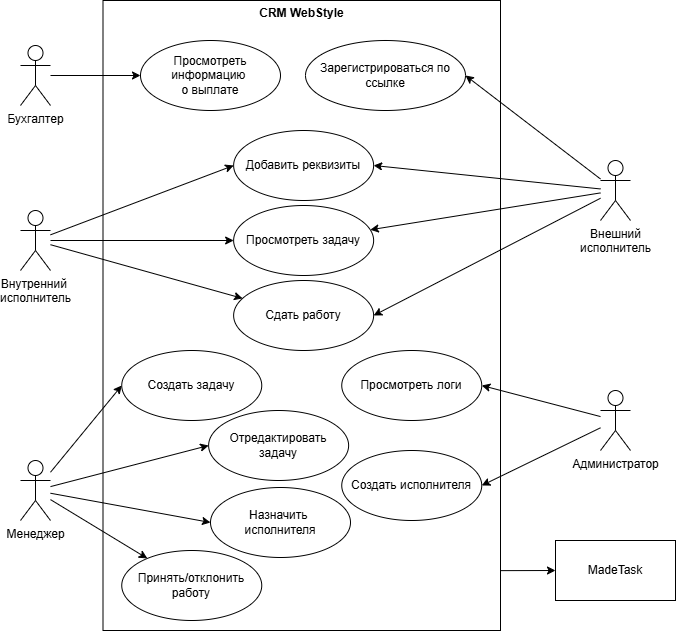

The diagram above was exported from draw.io. Its source (the exported page's mxGraphModel, read from the mxfile embedded in the PNG):
<mxGraphModel dx="1030" dy="544" grid="1" gridSize="10" guides="1" tooltips="1" connect="1" arrows="1" fold="1" page="1" pageScale="1" pageWidth="1169" pageHeight="1654" math="0" shadow="0">
  <root>
    <mxCell id="0" />
    <mxCell id="1" parent="0" />
    <mxCell id="NbZi0ln44wkRTOKEivvO-38" edge="1" parent="1" source="NbZi0ln44wkRTOKEivvO-1" style="rounded=0;orthogonalLoop=1;jettySize=auto;html=1;entryX=0;entryY=0.5;entryDx=0;entryDy=0;exitX=0.989;exitY=0.905;exitDx=0;exitDy=0;exitPerimeter=0;" target="NbZi0ln44wkRTOKEivvO-8">
      <mxGeometry relative="1" as="geometry" />
    </mxCell>
    <mxCell id="NbZi0ln44wkRTOKEivvO-1" parent="1" style="rounded=0;whiteSpace=wrap;html=1;" value="" vertex="1">
      <mxGeometry height="630" width="397.5" x="302.5" y="270" as="geometry" />
    </mxCell>
    <mxCell id="NbZi0ln44wkRTOKEivvO-22" edge="1" parent="1" source="NbZi0ln44wkRTOKEivvO-2" style="rounded=0;orthogonalLoop=1;jettySize=auto;html=1;entryX=0;entryY=0.5;entryDx=0;entryDy=0;" target="NbZi0ln44wkRTOKEivvO-15">
      <mxGeometry relative="1" as="geometry" />
    </mxCell>
    <mxCell id="NbZi0ln44wkRTOKEivvO-23" edge="1" parent="1" source="NbZi0ln44wkRTOKEivvO-2" style="rounded=0;orthogonalLoop=1;jettySize=auto;html=1;" target="NbZi0ln44wkRTOKEivvO-16">
      <mxGeometry relative="1" as="geometry" />
    </mxCell>
    <mxCell id="NbZi0ln44wkRTOKEivvO-24" edge="1" parent="1" source="NbZi0ln44wkRTOKEivvO-2" style="rounded=0;orthogonalLoop=1;jettySize=auto;html=1;entryX=0;entryY=0.5;entryDx=0;entryDy=0;" target="NbZi0ln44wkRTOKEivvO-17">
      <mxGeometry relative="1" as="geometry" />
    </mxCell>
    <mxCell id="NbZi0ln44wkRTOKEivvO-40" edge="1" parent="1" source="NbZi0ln44wkRTOKEivvO-2" style="rounded=0;orthogonalLoop=1;jettySize=auto;html=1;entryX=0;entryY=0.5;entryDx=0;entryDy=0;" target="NbZi0ln44wkRTOKEivvO-39">
      <mxGeometry relative="1" as="geometry" />
    </mxCell>
    <mxCell id="NbZi0ln44wkRTOKEivvO-2" parent="1" style="shape=umlActor;verticalLabelPosition=bottom;verticalAlign=top;html=1;outlineConnect=0;" value="Менеджер" vertex="1">
      <mxGeometry height="60" width="30" x="220" y="730" as="geometry" />
    </mxCell>
    <mxCell id="NbZi0ln44wkRTOKEivvO-27" edge="1" parent="1" source="NbZi0ln44wkRTOKEivvO-3" style="rounded=0;orthogonalLoop=1;jettySize=auto;html=1;entryX=0;entryY=0.5;entryDx=0;entryDy=0;" target="NbZi0ln44wkRTOKEivvO-19">
      <mxGeometry relative="1" as="geometry" />
    </mxCell>
    <mxCell id="NbZi0ln44wkRTOKEivvO-28" edge="1" parent="1" source="NbZi0ln44wkRTOKEivvO-3" style="rounded=0;orthogonalLoop=1;jettySize=auto;html=1;" target="NbZi0ln44wkRTOKEivvO-20">
      <mxGeometry relative="1" as="geometry" />
    </mxCell>
    <mxCell id="NbZi0ln44wkRTOKEivvO-42" edge="1" parent="1" source="NbZi0ln44wkRTOKEivvO-3" style="rounded=0;orthogonalLoop=1;jettySize=auto;html=1;entryX=0;entryY=0.5;entryDx=0;entryDy=0;" target="NbZi0ln44wkRTOKEivvO-41">
      <mxGeometry relative="1" as="geometry" />
    </mxCell>
    <mxCell id="NbZi0ln44wkRTOKEivvO-3" parent="1" style="shape=umlActor;verticalLabelPosition=bottom;verticalAlign=top;html=1;outlineConnect=0;" value="Внутренний&amp;nbsp;&lt;div&gt;исполнитель&lt;/div&gt;" vertex="1">
      <mxGeometry height="60" width="30" x="220" y="480" as="geometry" />
    </mxCell>
    <mxCell id="NbZi0ln44wkRTOKEivvO-14" edge="1" parent="1" source="NbZi0ln44wkRTOKEivvO-6" style="rounded=0;orthogonalLoop=1;jettySize=auto;html=1;entryX=1;entryY=0.5;entryDx=0;entryDy=0;" target="NbZi0ln44wkRTOKEivvO-13">
      <mxGeometry relative="1" as="geometry" />
    </mxCell>
    <mxCell id="NbZi0ln44wkRTOKEivvO-25" edge="1" parent="1" source="NbZi0ln44wkRTOKEivvO-6" style="rounded=0;orthogonalLoop=1;jettySize=auto;html=1;" target="NbZi0ln44wkRTOKEivvO-19">
      <mxGeometry relative="1" as="geometry" />
    </mxCell>
    <mxCell id="NbZi0ln44wkRTOKEivvO-26" edge="1" parent="1" source="NbZi0ln44wkRTOKEivvO-6" style="rounded=0;orthogonalLoop=1;jettySize=auto;html=1;entryX=1;entryY=0.5;entryDx=0;entryDy=0;" target="NbZi0ln44wkRTOKEivvO-20">
      <mxGeometry relative="1" as="geometry" />
    </mxCell>
    <mxCell id="NbZi0ln44wkRTOKEivvO-43" edge="1" parent="1" source="NbZi0ln44wkRTOKEivvO-6" style="rounded=0;orthogonalLoop=1;jettySize=auto;html=1;entryX=1;entryY=0.5;entryDx=0;entryDy=0;" target="NbZi0ln44wkRTOKEivvO-41">
      <mxGeometry relative="1" as="geometry" />
    </mxCell>
    <mxCell id="NbZi0ln44wkRTOKEivvO-6" parent="1" style="shape=umlActor;verticalLabelPosition=bottom;verticalAlign=top;html=1;outlineConnect=0;" value="Внешний&lt;div&gt;исполнитель&lt;/div&gt;" vertex="1">
      <mxGeometry height="60" width="30" x="800" y="430" as="geometry" />
    </mxCell>
    <mxCell id="NbZi0ln44wkRTOKEivvO-34" edge="1" parent="1" source="NbZi0ln44wkRTOKEivvO-7" style="rounded=0;orthogonalLoop=1;jettySize=auto;html=1;entryX=0;entryY=0.5;entryDx=0;entryDy=0;" target="NbZi0ln44wkRTOKEivvO-33">
      <mxGeometry relative="1" as="geometry" />
    </mxCell>
    <mxCell id="NbZi0ln44wkRTOKEivvO-7" parent="1" style="shape=umlActor;verticalLabelPosition=bottom;verticalAlign=top;html=1;outlineConnect=0;" value="Бухгалтер&lt;div&gt;&lt;br&gt;&lt;/div&gt;" vertex="1">
      <mxGeometry height="60" width="30" x="220" y="315" as="geometry" />
    </mxCell>
    <mxCell id="NbZi0ln44wkRTOKEivvO-8" parent="1" style="rounded=0;whiteSpace=wrap;html=1;" value="MadeTask" vertex="1">
      <mxGeometry height="60" width="120" x="755" y="810" as="geometry" />
    </mxCell>
    <mxCell id="NbZi0ln44wkRTOKEivvO-13" parent="1" style="ellipse;whiteSpace=wrap;html=1;" value="Зарегистрироваться по ссылке" vertex="1">
      <mxGeometry height="70" width="160" x="505" y="310" as="geometry" />
    </mxCell>
    <mxCell id="NbZi0ln44wkRTOKEivvO-15" parent="1" style="ellipse;whiteSpace=wrap;html=1;" value="Создать задачу" vertex="1">
      <mxGeometry height="70" width="140" x="321.25" y="620" as="geometry" />
    </mxCell>
    <mxCell id="NbZi0ln44wkRTOKEivvO-16" parent="1" style="ellipse;whiteSpace=wrap;html=1;" value="Принять/отклонить работу" vertex="1">
      <mxGeometry height="70" width="140" x="321.25" y="820" as="geometry" />
    </mxCell>
    <mxCell id="NbZi0ln44wkRTOKEivvO-17" parent="1" style="ellipse;whiteSpace=wrap;html=1;" value="Назначить&amp;nbsp;&lt;div&gt;исполнителя&lt;/div&gt;" vertex="1">
      <mxGeometry height="70" width="140" x="410" y="757" as="geometry" />
    </mxCell>
    <mxCell id="NbZi0ln44wkRTOKEivvO-19" parent="1" style="ellipse;whiteSpace=wrap;html=1;" value="Просмотреть задачу" vertex="1">
      <mxGeometry height="70" width="140" x="433.13" y="475" as="geometry" />
    </mxCell>
    <mxCell id="NbZi0ln44wkRTOKEivvO-20" parent="1" style="ellipse;whiteSpace=wrap;html=1;" value="Сдать работу" vertex="1">
      <mxGeometry height="70" width="140" x="433.13" y="550" as="geometry" />
    </mxCell>
    <mxCell id="NbZi0ln44wkRTOKEivvO-33" parent="1" style="ellipse;whiteSpace=wrap;html=1;" value="Просмотреть&lt;div&gt;информацию&amp;nbsp;&lt;/div&gt;&lt;div&gt;о выплате&lt;/div&gt;" vertex="1">
      <mxGeometry height="70" width="140" x="340" y="310" as="geometry" />
    </mxCell>
    <mxCell id="NbZi0ln44wkRTOKEivvO-36" parent="1" style="text;align=center;fontStyle=1;verticalAlign=middle;spacingLeft=3;spacingRight=3;strokeColor=none;rotatable=0;points=[[0,0.5],[1,0.5]];portConstraint=eastwest;html=1;" value="CRM WebStyle" vertex="1">
      <mxGeometry height="26" width="80" x="461.25" y="270" as="geometry" />
    </mxCell>
    <mxCell id="NbZi0ln44wkRTOKEivvO-39" parent="1" style="ellipse;whiteSpace=wrap;html=1;" value="Отредактировать задачу" vertex="1">
      <mxGeometry height="70" width="140" x="408.12" y="680" as="geometry" />
    </mxCell>
    <mxCell id="NbZi0ln44wkRTOKEivvO-41" parent="1" style="ellipse;whiteSpace=wrap;html=1;" value="Добавить реквизиты" vertex="1">
      <mxGeometry height="70" width="140" x="433.13" y="400" as="geometry" />
    </mxCell>
    <mxCell id="64N1gvJbIl6RgPmXLO0P-7" edge="1" parent="1" source="64N1gvJbIl6RgPmXLO0P-1" style="rounded=0;orthogonalLoop=1;jettySize=auto;html=1;entryX=1;entryY=0.5;entryDx=0;entryDy=0;" target="64N1gvJbIl6RgPmXLO0P-5">
      <mxGeometry relative="1" as="geometry" />
    </mxCell>
    <mxCell id="64N1gvJbIl6RgPmXLO0P-1" parent="1" style="shape=umlActor;verticalLabelPosition=bottom;verticalAlign=top;html=1;outlineConnect=0;" value="Администратор" vertex="1">
      <mxGeometry height="60" width="30" x="800" y="660" as="geometry" />
    </mxCell>
    <mxCell id="64N1gvJbIl6RgPmXLO0P-4" parent="1" style="ellipse;whiteSpace=wrap;html=1;" value="Просмотреть логи" vertex="1">
      <mxGeometry height="70" width="140" x="541.25" y="620" as="geometry" />
    </mxCell>
    <mxCell id="64N1gvJbIl6RgPmXLO0P-5" parent="1" style="ellipse;whiteSpace=wrap;html=1;" value="Создать исполнителя" vertex="1">
      <mxGeometry height="70" width="140" x="541.25" y="720" as="geometry" />
    </mxCell>
    <mxCell id="64N1gvJbIl6RgPmXLO0P-6" edge="1" parent="1" source="64N1gvJbIl6RgPmXLO0P-1" style="rounded=0;orthogonalLoop=1;jettySize=auto;html=1;entryX=1;entryY=0.5;entryDx=0;entryDy=0;" target="64N1gvJbIl6RgPmXLO0P-4">
      <mxGeometry relative="1" as="geometry">
        <mxPoint x="680" y="660" as="targetPoint" />
      </mxGeometry>
    </mxCell>
  </root>
</mxGraphModel>